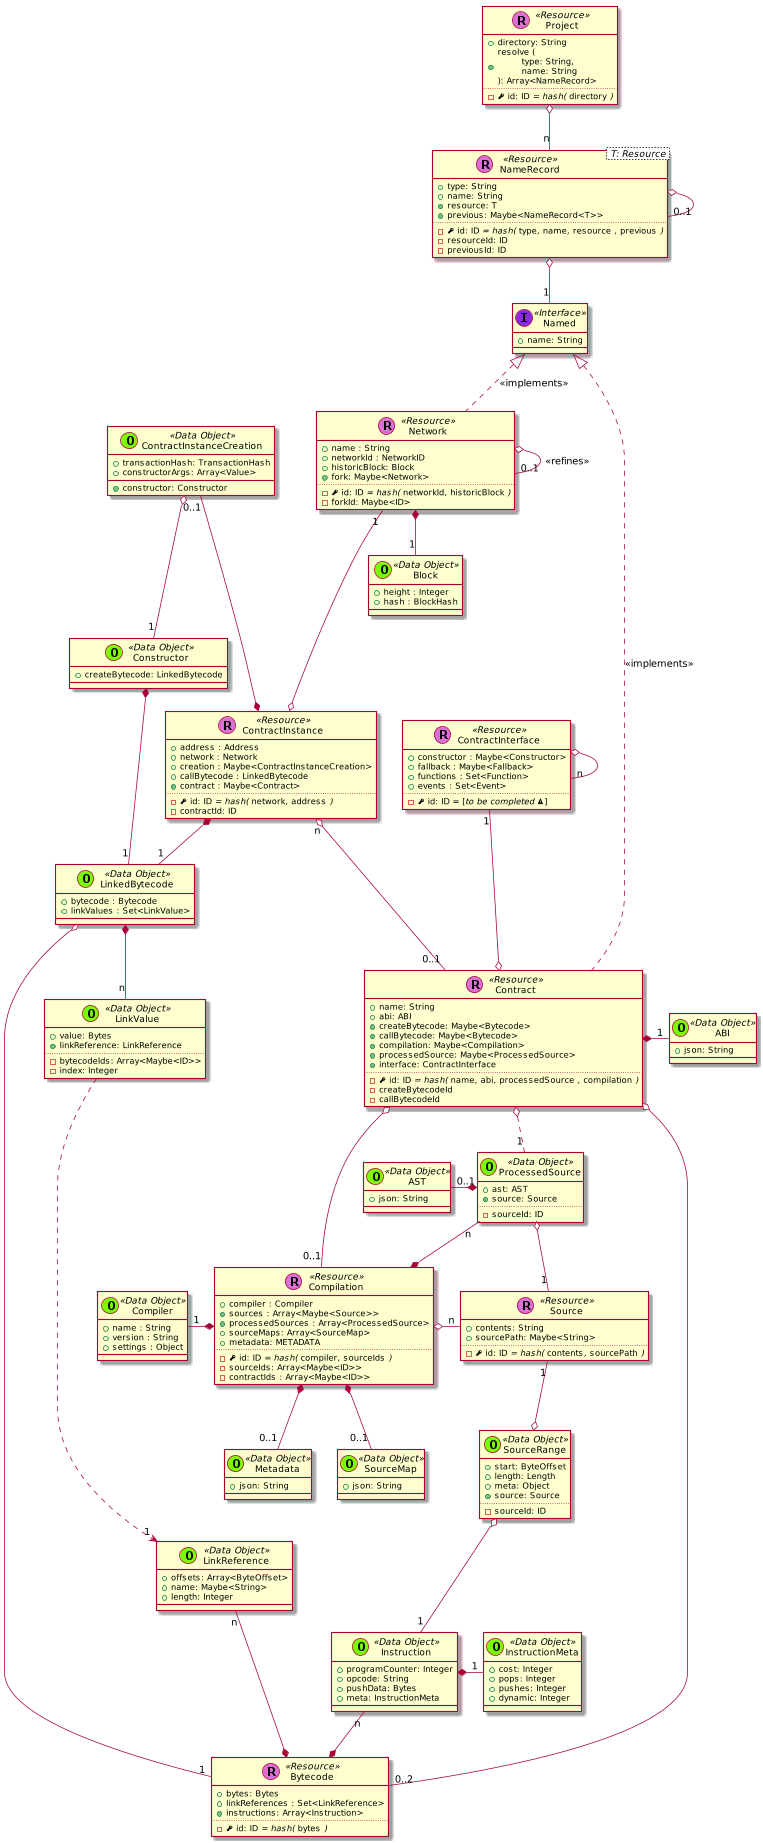

The diagram above was rendered by PlantUML. Its source (embedded in the PNG):
@startuml
scale 0.75






skinparam defaultMonospacedFontName Andale Mono



    class Project << (R,orchid) Resource >> {
      + directory: String
      + {method} resolve (\n\ttype: String,\n\tname: String\n): Array<NameRecord>
      ..
      - {field} <&key> id: ID //= hash(// ""directory"" //)//
    }

    class NameRecord< T: Resource > << (R,orchid) Resource >> {
      + type: String
      + name: String
      + {method} resource: T
      + {method} previous: Maybe<NameRecord<T>>
      ..
      - {field} <&key> id: ID //= hash(// ""type""//,// ""name""//,// ""resource"" //,// ""previous"" //)//
      - resourceId: ID
      - previousId: ID
    }

    class Named << (I,blueviolet) Interface >> {
      + name: String
    }

    NameRecord o-- "1" Named
    NameRecord o-- "0..1" NameRecord



    class Contract << (R,orchid) Resource >> {
      + name: String
      + abi: ABI
      + {method} createBytecode: Maybe<Bytecode>
      + {method} callBytecode: Maybe<Bytecode>
      + {method} compilation: Maybe<Compilation>
      + {method} processedSource: Maybe<ProcessedSource>
      + {method} interface: ContractInterface
      ..
      - {field} <&key> id: ID //= hash(// ""name""//,// ""abi""//,// ""processedSource"" //,// ""compilation"" //)//
      - createBytecodeId
      - callBytecodeId
    }


  class ContractInstance << (R,orchid) Resource >> {
    + address : Address
    + network : Network
    + creation : Maybe<ContractInstanceCreation>
    + callBytecode : LinkedBytecode
    + {method} contract : Maybe<Contract>
    ..
    - {field} <&key> id: ID //= hash(// ""network""//,// ""address"" //)//
    - contractId: ID
  }

  ContractInstanceCreation "0..1" ---* ContractInstance

  class ContractInterface << (R,orchid) Resource >> {
    + constructor : Maybe<Constructor>
    + fallback : Maybe<Fallback>
    + functions : Set<Function>
    + events : Set<Event>
    ..
    - {field} <&key> id: ID = [//to be completed <&warning>//]
  }

  ContractInterface o-- "n" ContractInterface



  class Constructor << (O,lawngreen) Data Object >> {
    + createBytecode: LinkedBytecode
  }



    class Bytecode << (R,orchid) Resource >> {
      + bytes: Bytes
      + linkReferences : Set<LinkReference>
      + {method} instructions: Array<Instruction>
      ..
      - {field} <&key> id: ID //= hash(// ""bytes"" //)//
    }

    class Instruction << (O,lawngreen) Data Object >> {
      + programCounter: Integer
      + opcode: String
      + pushData: Bytes
      + meta: InstructionMeta
    }

    class InstructionMeta << (O,lawngreen) Data Object >> {
      + cost: Integer
      + pops: Integer
      + pushes: Integer
      + dynamic: Integer
    }

    Instruction *-right- "1" InstructionMeta
    Instruction "n" --* Bytecode

    class Source << (R,orchid) Resource >> {
      + contents: String
      + sourcePath: Maybe<String>
      ..
      - {field} <&key> id: ID //= hash(// ""contents""//,// ""sourcePath"" //)//
    }




    class Compilation << (R,orchid) Resource >> {
      + compiler : Compiler
      + {method} sources : Array<Maybe<Source>>
      + {method} processedSources : Array<ProcessedSource>
      + sourceMaps: Array<SourceMap>
      + metadata: METADATA
      ..
      - {field} <&key> id: ID //= hash(// ""compiler""//,// ""sourceIds"" //)//
      - sourceIds: Array<Maybe<ID>>
      - contractIds : Array<Maybe<ID>>
    }

  ProcessedSource "n" --* Compilation

    class Network << (R,orchid) Resource >> {
      + name : String
      + networkId : NetworkID
      + historicBlock: Block
      + {method} fork: Maybe<Network>
      ..
      - {field} <&key> id: ID //= hash(// ""networkId""//,// ""historicBlock"" //)//
      - forkId: Maybe<ID>
    }


      class Block << (O,lawngreen) Data Object >> {
        + height : Integer
        + hash : BlockHash
      }

      Network o-- "0..1" Network : <<refines>>
      Network *-- "1" Block






    class LinkedBytecode << (O,lawngreen) Data Object >> {
      + bytecode : Bytecode
      + linkValues : Set<LinkValue>
    }

  class Compiler << (O,lawngreen) Data Object >> {
    + name : String
    + version : String
    + settings : Object
  }


    class ContractInstanceCreation << (O,lawngreen) Data Object >> {
      + transactionHash: TransactionHash
      + constructorArgs: Array<Value>
      + {method} constructor: Constructor
    }

    class LinkValue << (O,lawngreen) Data Object >> {
      + value: Bytes
      + {method} linkReference: LinkReference
      ..
      - bytecodeIds: Array<Maybe<ID>>
      - index: Integer
    }

    class LinkReference << (O,lawngreen) Data Object >> {
      + offsets: Array<ByteOffset>
      + name: Maybe<String>
      + length: Integer
    }

    class SourceMap << (O,lawngreen) Data Object >> {
      + json: String
    }

  class SourceRange << (O,lawngreen) Data Object >> {
      + start: ByteOffset
      + length: Length
      + meta: Object
      + {method} source: Source
      ..
      - sourceId: ID
    }

    class ProcessedSource << (O,lawngreen) Data Object >> {
      + ast: AST
      + {method} source: Source
      ..
      - sourceId: ID
    }

    class ABI << (O,lawngreen) Data Object >> {
      + json: String
    }

  class AST << (O,lawngreen) Data Object >> {
    + json: String
  }

  class Metadata << (O,lawngreen) Data Object >> {
    + json: String
  }


  Project o-- "n" NameRecord

  Named <|.. Contract : << implements >>

  Named <|.. Network : << implements >>


  Contract *-right- "1" ABI

  ContractInstance "n" o--- "0..1" Contract

  Contract o-- "0..2" Bytecode

  ContractInterface "1" ---o Contract

  Contract o-- "0..1" Compilation
  Contract o.. "1" ProcessedSource

  LinkedBytecode o---- "1" Bytecode

  LinkedBytecode *-- "n" LinkValue

  LinkReference "n" -* Bytecode

  LinkValue ....> "1" LinkReference


  ProcessedSource o-- "1" Source

  Network "1" ---o ContractInstance

  ContractInstanceCreation o-- "1" Constructor

  ContractInstance *-- "1" LinkedBytecode

  Constructor *-- "1" LinkedBytecode

  Compilation *-left- "1" Compiler

  Compilation o-right- "n" Source


  Compilation *-- "0..1" SourceMap

  Compilation *-- "0..1" Metadata

  ProcessedSource *-left- "0..1" AST

  SourceRange o-- "1" Instruction

  Source "1" --o SourceRange


@enduml